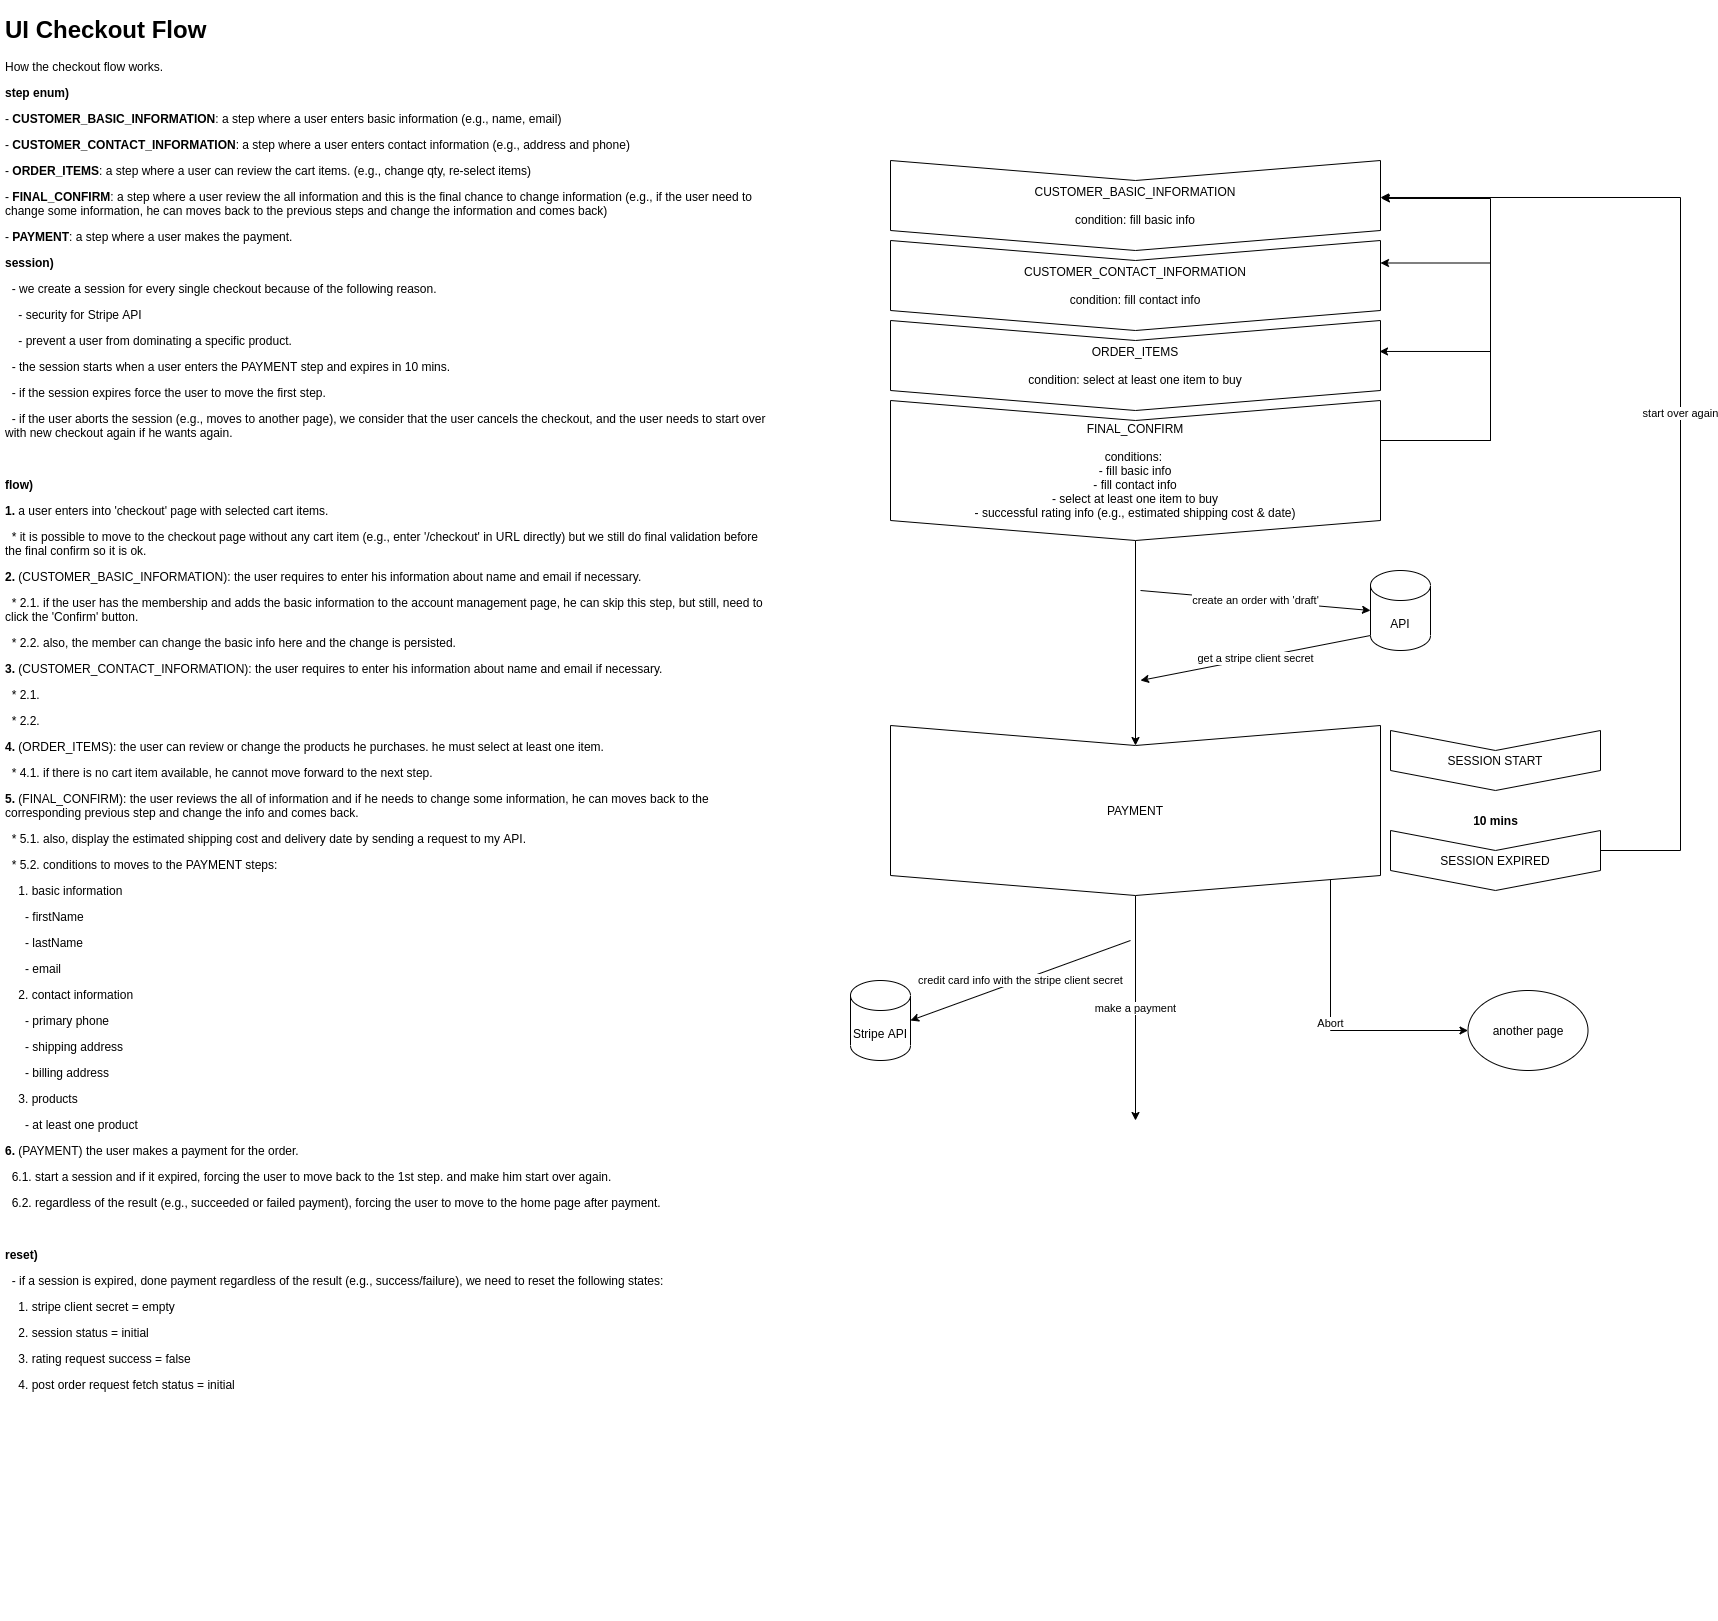

The diagram above was exported from draw.io. Its source (the exported page's mxGraphModel, read from the mxfile embedded in the PNG):
<mxGraphModel dx="2155" dy="628" grid="1" gridSize="10" guides="1" tooltips="1" connect="1" arrows="1" fold="1" page="1" pageScale="1" pageWidth="850" pageHeight="1100" math="0" shadow="0">
  <root>
    <mxCell id="0" />
    <mxCell id="1" parent="0" />
    <mxCell id="-y0gR4T4sqBKhp3Ad_Mo-1" value="&lt;h1&gt;UI Checkout Flow&lt;/h1&gt;&lt;p&gt;How the checkout flow works.&lt;/p&gt;&lt;p&gt;&lt;b&gt;step enum)&lt;/b&gt;&lt;/p&gt;&lt;p&gt;- &lt;b&gt;CUSTOMER_BASIC_INFORMATION&lt;/b&gt;: a step where a user enters basic information (e.g., name, email)&lt;/p&gt;&lt;p&gt;- &lt;b&gt;CUSTOMER_CONTACT_INFORMATION&lt;/b&gt;: a step where a user enters contact information (e.g., address and phone)&lt;/p&gt;&lt;p&gt;- &lt;b&gt;ORDER_ITEMS&lt;/b&gt;: a step where a user can review the cart items. (e.g., change qty, re-select items)&lt;/p&gt;&lt;p&gt;- &lt;b&gt;FINAL_CONFIRM&lt;/b&gt;: a step where a user review the all information and this is the final chance to change information (e.g., if the user need to change some information, he can moves back to the previous steps and change the information and comes back)&lt;/p&gt;&lt;p&gt;- &lt;b&gt;PAYMENT&lt;/b&gt;: a step where a user makes the payment.&lt;/p&gt;&lt;p&gt;&lt;b&gt;session)&lt;/b&gt;&lt;/p&gt;&lt;p&gt;&lt;b&gt;&amp;nbsp; &lt;/b&gt;- we create a session for every single checkout because of the following reason.&lt;/p&gt;&lt;p&gt;&amp;nbsp; &amp;nbsp; - security for Stripe API&lt;/p&gt;&lt;p&gt;&amp;nbsp; &amp;nbsp; - prevent a user from dominating a specific product.&lt;/p&gt;&lt;p&gt;&amp;nbsp; - the session starts when a user enters the PAYMENT step and expires in 10 mins.&lt;/p&gt;&lt;p&gt;&amp;nbsp; - if the session expires force the user to move the first step.&amp;nbsp;&lt;/p&gt;&lt;p&gt;&amp;nbsp; - if the user aborts the session (e.g., moves to another page), we consider that the user cancels the checkout, and the user needs to start over with new checkout again if he wants again.&lt;/p&gt;&lt;p&gt;&lt;br&gt;&lt;/p&gt;&lt;p&gt;&lt;b&gt;flow)&lt;/b&gt;&lt;/p&gt;&lt;p&gt;&lt;b&gt;1.&lt;/b&gt; a user enters into 'checkout' page with selected cart items.&lt;/p&gt;&lt;p&gt;&amp;nbsp; * it is possible to move to the checkout page without any cart item (e.g., enter '/checkout' in URL directly) but we still do final validation before the final confirm so it is ok.&lt;/p&gt;&lt;p&gt;&lt;b&gt;2.&lt;/b&gt; (CUSTOMER_BASIC_INFORMATION): the user requires to enter his information about name and email if necessary.&lt;/p&gt;&lt;p&gt;&amp;nbsp; * 2.1. if the user has the membership and adds the basic information to the account management page, he can skip this step, but still, need to click the 'Confirm' button.&lt;/p&gt;&lt;p&gt;&amp;nbsp; * 2.2. also, the member can change the basic info here and the change is persisted.&lt;/p&gt;&lt;p&gt;&lt;b&gt;3.&lt;/b&gt; (CUSTOMER_CONTACT_INFORMATION): the user requires to enter his information about name and email if necessary.&lt;/p&gt;&lt;p&gt;&amp;nbsp; * 2.1.&amp;nbsp;&lt;/p&gt;&lt;p&gt;&amp;nbsp; * 2.2.&lt;/p&gt;&lt;p&gt;&lt;b&gt;4.&lt;/b&gt; (ORDER_ITEMS): the user can review or change the products he purchases. he must select at least one item.&amp;nbsp;&lt;/p&gt;&lt;p&gt;&amp;nbsp; * 4.1. if there is no cart item available, he cannot move forward to the next step.&amp;nbsp;&lt;/p&gt;&lt;p&gt;&lt;b&gt;5.&lt;/b&gt; (FINAL_CONFIRM): the user reviews the all of information and if he needs to change some information, he can moves back to the corresponding previous step and change the info and comes back.&amp;nbsp;&lt;/p&gt;&lt;p&gt;&amp;nbsp; * 5.1. also, display the estimated shipping cost and delivery date by sending a request to my API.&lt;/p&gt;&lt;p&gt;&amp;nbsp; * 5.2. conditions to moves to the PAYMENT steps:&lt;/p&gt;&lt;p&gt;&amp;nbsp; &amp;nbsp; 1. basic information&lt;/p&gt;&lt;p&gt;&amp;nbsp; &amp;nbsp; &amp;nbsp; - firstName&lt;/p&gt;&lt;p&gt;&amp;nbsp; &amp;nbsp; &amp;nbsp; - lastName&lt;/p&gt;&lt;p&gt;&amp;nbsp; &amp;nbsp; &amp;nbsp; - email&amp;nbsp;&lt;/p&gt;&lt;p&gt;&amp;nbsp; &amp;nbsp; 2. contact information&lt;/p&gt;&lt;p&gt;&amp;nbsp; &amp;nbsp; &amp;nbsp; - primary phone&lt;/p&gt;&lt;p&gt;&amp;nbsp; &amp;nbsp; &amp;nbsp; - shipping address&lt;/p&gt;&lt;p&gt;&amp;nbsp; &amp;nbsp; &amp;nbsp; - billing address&lt;/p&gt;&lt;p&gt;&amp;nbsp; &amp;nbsp; 3. products&lt;/p&gt;&lt;p&gt;&amp;nbsp; &amp;nbsp; &amp;nbsp; - at least one product&lt;/p&gt;&lt;p&gt;&lt;b&gt;6.&lt;/b&gt; (PAYMENT) the user makes a payment for the order.&lt;/p&gt;&lt;p&gt;&amp;nbsp; 6.1. start a session and if it expired, forcing the user to move back to the 1st step. and make him start over again.&lt;/p&gt;&lt;p&gt;&amp;nbsp; 6.2. regardless of the result (e.g., succeeded or failed payment), forcing the user to move to the home page after payment.&amp;nbsp;&amp;nbsp;&lt;/p&gt;&lt;p&gt;&lt;br&gt;&lt;/p&gt;&lt;p&gt;&lt;b&gt;reset)&lt;/b&gt;&lt;/p&gt;&lt;p&gt;&amp;nbsp; - if a session is expired, done payment regardless of the result (e.g., success/failure), we need to reset the following states:&lt;/p&gt;&lt;p&gt;&amp;nbsp; &amp;nbsp; 1. stripe client secret = empty&lt;/p&gt;&lt;p&gt;&amp;nbsp; &amp;nbsp; 2. session status = initial&lt;/p&gt;&lt;p&gt;&amp;nbsp; &amp;nbsp; 3. rating request success = false&lt;/p&gt;&lt;p&gt;&amp;nbsp; &amp;nbsp; 4. post order request fetch status = initial&lt;/p&gt;" style="text;html=1;strokeColor=none;fillColor=none;spacing=5;spacingTop=-20;whiteSpace=wrap;overflow=hidden;rounded=0;" vertex="1" parent="1">
      <mxGeometry x="-240" y="20" width="780" height="1610" as="geometry" />
    </mxCell>
    <mxCell id="-y0gR4T4sqBKhp3Ad_Mo-2" value="CUSTOMER_BASIC_INFORMATION&lt;br&gt;&lt;br&gt;condition: fill basic info" style="shape=step;perimeter=stepPerimeter;whiteSpace=wrap;html=1;fixedSize=1;direction=south;" vertex="1" parent="1">
      <mxGeometry x="650" y="170" width="490" height="90" as="geometry" />
    </mxCell>
    <mxCell id="-y0gR4T4sqBKhp3Ad_Mo-3" value="CUSTOMER_CONTACT_INFORMATION&lt;br&gt;&lt;br&gt;condition: fill contact info" style="shape=step;perimeter=stepPerimeter;whiteSpace=wrap;html=1;fixedSize=1;direction=south;" vertex="1" parent="1">
      <mxGeometry x="650" y="250" width="490" height="90" as="geometry" />
    </mxCell>
    <mxCell id="-y0gR4T4sqBKhp3Ad_Mo-4" value="ORDER_ITEMS&lt;br&gt;&lt;br&gt;condition: select at least one item to buy" style="shape=step;perimeter=stepPerimeter;whiteSpace=wrap;html=1;fixedSize=1;direction=south;" vertex="1" parent="1">
      <mxGeometry x="650" y="330" width="490" height="90" as="geometry" />
    </mxCell>
    <mxCell id="-y0gR4T4sqBKhp3Ad_Mo-11" style="edgeStyle=orthogonalEdgeStyle;rounded=0;orthogonalLoop=1;jettySize=auto;html=1;entryX=0.422;entryY=-0.002;entryDx=0;entryDy=0;entryPerimeter=0;" edge="1" parent="1" source="-y0gR4T4sqBKhp3Ad_Mo-5" target="-y0gR4T4sqBKhp3Ad_Mo-2">
      <mxGeometry relative="1" as="geometry">
        <Array as="points">
          <mxPoint x="1250" y="450" />
          <mxPoint x="1250" y="208" />
        </Array>
      </mxGeometry>
    </mxCell>
    <mxCell id="-y0gR4T4sqBKhp3Ad_Mo-12" style="edgeStyle=orthogonalEdgeStyle;rounded=0;orthogonalLoop=1;jettySize=auto;html=1;entryX=0.25;entryY=0;entryDx=0;entryDy=0;" edge="1" parent="1" source="-y0gR4T4sqBKhp3Ad_Mo-5" target="-y0gR4T4sqBKhp3Ad_Mo-3">
      <mxGeometry relative="1" as="geometry">
        <Array as="points">
          <mxPoint x="1250" y="450" />
          <mxPoint x="1250" y="273" />
        </Array>
      </mxGeometry>
    </mxCell>
    <mxCell id="-y0gR4T4sqBKhp3Ad_Mo-13" style="edgeStyle=orthogonalEdgeStyle;rounded=0;orthogonalLoop=1;jettySize=auto;html=1;entryX=0.344;entryY=0.002;entryDx=0;entryDy=0;entryPerimeter=0;" edge="1" parent="1" source="-y0gR4T4sqBKhp3Ad_Mo-5" target="-y0gR4T4sqBKhp3Ad_Mo-4">
      <mxGeometry relative="1" as="geometry">
        <Array as="points">
          <mxPoint x="1250" y="450" />
          <mxPoint x="1250" y="361" />
        </Array>
      </mxGeometry>
    </mxCell>
    <mxCell id="-y0gR4T4sqBKhp3Ad_Mo-17" style="edgeStyle=orthogonalEdgeStyle;rounded=0;orthogonalLoop=1;jettySize=auto;html=1;entryX=0;entryY=0.5;entryDx=0;entryDy=0;" edge="1" parent="1" source="-y0gR4T4sqBKhp3Ad_Mo-5" target="-y0gR4T4sqBKhp3Ad_Mo-6">
      <mxGeometry relative="1" as="geometry" />
    </mxCell>
    <mxCell id="-y0gR4T4sqBKhp3Ad_Mo-5" value="FINAL_CONFIRM&lt;br&gt;&lt;br&gt;conditions:&amp;nbsp;&lt;br&gt;- fill basic info&lt;br&gt;- fill contact info&lt;br&gt;- select at least one item to buy&lt;br&gt;- successful rating info (e.g., estimated shipping cost &amp;amp; date)" style="shape=step;perimeter=stepPerimeter;whiteSpace=wrap;html=1;fixedSize=1;direction=south;" vertex="1" parent="1">
      <mxGeometry x="650" y="410" width="490" height="140" as="geometry" />
    </mxCell>
    <mxCell id="-y0gR4T4sqBKhp3Ad_Mo-15" value="Abort" style="edgeStyle=orthogonalEdgeStyle;rounded=0;orthogonalLoop=1;jettySize=auto;html=1;entryX=0;entryY=0.5;entryDx=0;entryDy=0;" edge="1" parent="1" source="-y0gR4T4sqBKhp3Ad_Mo-6" target="-y0gR4T4sqBKhp3Ad_Mo-14">
      <mxGeometry relative="1" as="geometry">
        <Array as="points">
          <mxPoint x="1090" y="820" />
        </Array>
      </mxGeometry>
    </mxCell>
    <mxCell id="-y0gR4T4sqBKhp3Ad_Mo-22" value="make a payment" style="edgeStyle=orthogonalEdgeStyle;rounded=0;orthogonalLoop=1;jettySize=auto;html=1;" edge="1" parent="1" source="-y0gR4T4sqBKhp3Ad_Mo-6">
      <mxGeometry relative="1" as="geometry">
        <mxPoint x="895" y="1129.9999999999998" as="targetPoint" />
      </mxGeometry>
    </mxCell>
    <mxCell id="-y0gR4T4sqBKhp3Ad_Mo-6" value="PAYMENT" style="shape=step;perimeter=stepPerimeter;whiteSpace=wrap;html=1;fixedSize=1;direction=south;" vertex="1" parent="1">
      <mxGeometry x="650" y="735" width="490" height="170" as="geometry" />
    </mxCell>
    <mxCell id="-y0gR4T4sqBKhp3Ad_Mo-8" value="SESSION START" style="shape=step;perimeter=stepPerimeter;whiteSpace=wrap;html=1;fixedSize=1;direction=south;" vertex="1" parent="1">
      <mxGeometry x="1150" y="740" width="210" height="60" as="geometry" />
    </mxCell>
    <mxCell id="-y0gR4T4sqBKhp3Ad_Mo-16" value="start over again" style="edgeStyle=orthogonalEdgeStyle;rounded=0;orthogonalLoop=1;jettySize=auto;html=1;entryX=0.411;entryY=0;entryDx=0;entryDy=0;entryPerimeter=0;" edge="1" parent="1" source="-y0gR4T4sqBKhp3Ad_Mo-9" target="-y0gR4T4sqBKhp3Ad_Mo-2">
      <mxGeometry relative="1" as="geometry">
        <Array as="points">
          <mxPoint x="1440" y="860" />
          <mxPoint x="1440" y="207" />
        </Array>
      </mxGeometry>
    </mxCell>
    <mxCell id="-y0gR4T4sqBKhp3Ad_Mo-9" value="SESSION EXPIRED" style="shape=step;perimeter=stepPerimeter;whiteSpace=wrap;html=1;fixedSize=1;direction=south;" vertex="1" parent="1">
      <mxGeometry x="1150" y="840" width="210" height="60" as="geometry" />
    </mxCell>
    <mxCell id="-y0gR4T4sqBKhp3Ad_Mo-10" value="&lt;b&gt;10 mins&lt;/b&gt;" style="text;html=1;strokeColor=none;fillColor=none;align=center;verticalAlign=middle;whiteSpace=wrap;rounded=0;" vertex="1" parent="1">
      <mxGeometry x="1227.5" y="820" width="55" height="20" as="geometry" />
    </mxCell>
    <mxCell id="-y0gR4T4sqBKhp3Ad_Mo-14" value="another page" style="ellipse;whiteSpace=wrap;html=1;" vertex="1" parent="1">
      <mxGeometry x="1227.5" y="1000" width="120" height="80" as="geometry" />
    </mxCell>
    <mxCell id="-y0gR4T4sqBKhp3Ad_Mo-18" value="API" style="shape=cylinder3;whiteSpace=wrap;html=1;boundedLbl=1;backgroundOutline=1;size=15;" vertex="1" parent="1">
      <mxGeometry x="1130" y="580" width="60" height="80" as="geometry" />
    </mxCell>
    <mxCell id="-y0gR4T4sqBKhp3Ad_Mo-19" value="create an order with 'draft'" style="endArrow=classic;html=1;entryX=0;entryY=0.5;entryDx=0;entryDy=0;entryPerimeter=0;" edge="1" parent="1" target="-y0gR4T4sqBKhp3Ad_Mo-18">
      <mxGeometry width="50" height="50" relative="1" as="geometry">
        <mxPoint x="900" y="600" as="sourcePoint" />
        <mxPoint x="990" y="580" as="targetPoint" />
      </mxGeometry>
    </mxCell>
    <mxCell id="-y0gR4T4sqBKhp3Ad_Mo-21" value="get a stripe client secret" style="endArrow=classic;html=1;exitX=0;exitY=1;exitDx=0;exitDy=-15;exitPerimeter=0;" edge="1" parent="1" source="-y0gR4T4sqBKhp3Ad_Mo-18">
      <mxGeometry width="50" height="50" relative="1" as="geometry">
        <mxPoint x="910" y="610" as="sourcePoint" />
        <mxPoint x="900" y="690" as="targetPoint" />
      </mxGeometry>
    </mxCell>
    <mxCell id="-y0gR4T4sqBKhp3Ad_Mo-23" value="Stripe API" style="shape=cylinder3;whiteSpace=wrap;html=1;boundedLbl=1;backgroundOutline=1;size=15;" vertex="1" parent="1">
      <mxGeometry x="610" y="990" width="60" height="80" as="geometry" />
    </mxCell>
    <mxCell id="-y0gR4T4sqBKhp3Ad_Mo-24" value="credit card info with the stripe client secret" style="endArrow=classic;html=1;entryX=1;entryY=0.5;entryDx=0;entryDy=0;entryPerimeter=0;" edge="1" parent="1" target="-y0gR4T4sqBKhp3Ad_Mo-23">
      <mxGeometry width="50" height="50" relative="1" as="geometry">
        <mxPoint x="890" y="950" as="sourcePoint" />
        <mxPoint x="780" y="1120" as="targetPoint" />
      </mxGeometry>
    </mxCell>
  </root>
</mxGraphModel>